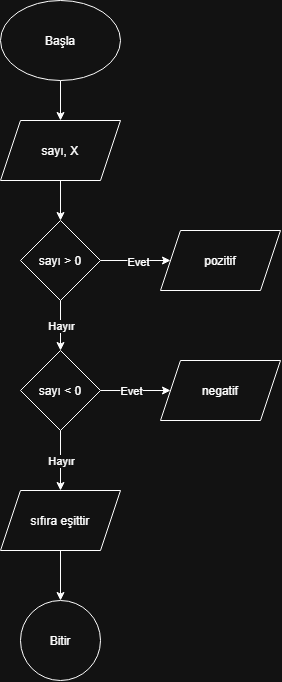

The diagram above was exported from draw.io. Its source (the exported page's mxGraphModel, read from the mxfile embedded in the PNG):
<mxGraphModel dx="774" dy="417" grid="1" gridSize="10" guides="1" tooltips="1" connect="1" arrows="1" fold="1" page="1" pageScale="1" pageWidth="850" pageHeight="1100" math="0" shadow="0">
  <root>
    <mxCell id="Vow2EtySiZdhOC1QNxwR-0" />
    <mxCell id="Vow2EtySiZdhOC1QNxwR-1" parent="Vow2EtySiZdhOC1QNxwR-0" />
    <mxCell id="CWHu6DDdPDRiksrF8ft4-0" edge="1" parent="Vow2EtySiZdhOC1QNxwR-1" source="Vow2EtySiZdhOC1QNxwR-3" style="edgeStyle=orthogonalEdgeStyle;rounded=0;orthogonalLoop=1;jettySize=auto;html=1;defaultLabelBackgroundColor=page;" target="Vow2EtySiZdhOC1QNxwR-23" value="">
      <mxGeometry relative="1" as="geometry" />
    </mxCell>
    <mxCell id="Vow2EtySiZdhOC1QNxwR-3" parent="Vow2EtySiZdhOC1QNxwR-1" style="ellipse;whiteSpace=wrap;html=1;shapeInside=1;" value="Başla" vertex="1">
      <mxGeometry height="80" width="120" x="350" y="50" as="geometry" />
    </mxCell>
    <mxCell id="CWHu6DDdPDRiksrF8ft4-2" edge="1" parent="Vow2EtySiZdhOC1QNxwR-1" source="Vow2EtySiZdhOC1QNxwR-23" style="edgeStyle=orthogonalEdgeStyle;rounded=0;orthogonalLoop=1;jettySize=auto;html=1;defaultLabelBackgroundColor=page;" target="CWHu6DDdPDRiksrF8ft4-1" value="">
      <mxGeometry relative="1" as="geometry" />
    </mxCell>
    <mxCell id="Vow2EtySiZdhOC1QNxwR-23" parent="Vow2EtySiZdhOC1QNxwR-1" style="shape=parallelogram;perimeter=parallelogramPerimeter;whiteSpace=wrap;html=1;shapeInside=1;fixedSize=1;" value="sayı, X" vertex="1">
      <mxGeometry height="60" width="120" x="350" y="170" as="geometry" />
    </mxCell>
    <mxCell id="CWHu6DDdPDRiksrF8ft4-4" edge="1" parent="Vow2EtySiZdhOC1QNxwR-1" source="CWHu6DDdPDRiksrF8ft4-1" style="edgeStyle=orthogonalEdgeStyle;rounded=0;orthogonalLoop=1;jettySize=auto;html=1;defaultLabelBackgroundColor=page;" target="CWHu6DDdPDRiksrF8ft4-3" value="">
      <mxGeometry relative="1" as="geometry" />
    </mxCell>
    <mxCell id="CWHu6DDdPDRiksrF8ft4-5" connectable="0" parent="CWHu6DDdPDRiksrF8ft4-4" style="edgeLabel;html=1;align=center;verticalAlign=middle;resizable=0;points=[];inheritText=1;defaultLabelBackgroundColor=page;" value="Evet" vertex="1">
      <mxGeometry relative="1" x="0.0571" y="-1" as="geometry">
        <mxPoint as="offset" />
      </mxGeometry>
    </mxCell>
    <mxCell id="CWHu6DDdPDRiksrF8ft4-7" edge="1" parent="Vow2EtySiZdhOC1QNxwR-1" source="CWHu6DDdPDRiksrF8ft4-1" style="edgeStyle=orthogonalEdgeStyle;rounded=0;orthogonalLoop=1;jettySize=auto;html=1;defaultLabelBackgroundColor=page;" target="CWHu6DDdPDRiksrF8ft4-6" value="">
      <mxGeometry relative="1" as="geometry" />
    </mxCell>
    <mxCell id="CWHu6DDdPDRiksrF8ft4-16" connectable="0" parent="CWHu6DDdPDRiksrF8ft4-7" style="edgeLabel;html=1;align=center;verticalAlign=middle;resizable=0;points=[];inheritText=1;defaultLabelBackgroundColor=page;" value="Hayır" vertex="1">
      <mxGeometry relative="1" x="-0.36" y="4" as="geometry">
        <mxPoint x="-4" y="9" as="offset" />
      </mxGeometry>
    </mxCell>
    <mxCell id="CWHu6DDdPDRiksrF8ft4-1" parent="Vow2EtySiZdhOC1QNxwR-1" style="rhombus;whiteSpace=wrap;html=1;shapeInside=1;" value="sayı &amp;gt; 0" vertex="1">
      <mxGeometry height="80" width="80" x="370" y="270" as="geometry" />
    </mxCell>
    <mxCell id="CWHu6DDdPDRiksrF8ft4-3" parent="Vow2EtySiZdhOC1QNxwR-1" style="shape=parallelogram;perimeter=parallelogramPerimeter;whiteSpace=wrap;html=1;shapeInside=1;fixedSize=1;" value="pozitif" vertex="1">
      <mxGeometry height="60" width="120" x="510" y="280" as="geometry" />
    </mxCell>
    <mxCell id="CWHu6DDdPDRiksrF8ft4-9" edge="1" parent="Vow2EtySiZdhOC1QNxwR-1" source="CWHu6DDdPDRiksrF8ft4-6" style="edgeStyle=orthogonalEdgeStyle;rounded=0;orthogonalLoop=1;jettySize=auto;html=1;defaultLabelBackgroundColor=page;" target="CWHu6DDdPDRiksrF8ft4-8" value="">
      <mxGeometry relative="1" as="geometry" />
    </mxCell>
    <mxCell id="CWHu6DDdPDRiksrF8ft4-10" connectable="0" parent="CWHu6DDdPDRiksrF8ft4-9" style="edgeLabel;html=1;align=center;verticalAlign=middle;resizable=0;points=[];inheritText=1;defaultLabelBackgroundColor=page;" value="Evet" vertex="1">
      <mxGeometry relative="1" x="-0.3524" y="2" as="geometry">
        <mxPoint x="7" y="2" as="offset" />
      </mxGeometry>
    </mxCell>
    <mxCell id="CWHu6DDdPDRiksrF8ft4-12" edge="1" parent="Vow2EtySiZdhOC1QNxwR-1" source="CWHu6DDdPDRiksrF8ft4-6" style="edgeStyle=orthogonalEdgeStyle;rounded=0;orthogonalLoop=1;jettySize=auto;html=1;defaultLabelBackgroundColor=page;" target="CWHu6DDdPDRiksrF8ft4-11" value="">
      <mxGeometry relative="1" as="geometry" />
    </mxCell>
    <mxCell id="CWHu6DDdPDRiksrF8ft4-17" connectable="0" parent="CWHu6DDdPDRiksrF8ft4-12" style="edgeLabel;html=1;align=center;verticalAlign=middle;resizable=0;points=[];inheritText=1;defaultLabelBackgroundColor=page;" value="Hayır" vertex="1">
      <mxGeometry relative="1" x="0.1333" y="-4" as="geometry">
        <mxPoint x="4" y="-4" as="offset" />
      </mxGeometry>
    </mxCell>
    <mxCell id="CWHu6DDdPDRiksrF8ft4-6" parent="Vow2EtySiZdhOC1QNxwR-1" style="rhombus;whiteSpace=wrap;html=1;shapeInside=1;" value="sayı &amp;lt; 0" vertex="1">
      <mxGeometry height="80" width="80" x="370" y="400" as="geometry" />
    </mxCell>
    <mxCell id="CWHu6DDdPDRiksrF8ft4-8" parent="Vow2EtySiZdhOC1QNxwR-1" style="shape=parallelogram;perimeter=parallelogramPerimeter;whiteSpace=wrap;html=1;shapeInside=1;fixedSize=1;" value="negatif" vertex="1">
      <mxGeometry height="60" width="120" x="510" y="410" as="geometry" />
    </mxCell>
    <mxCell id="CWHu6DDdPDRiksrF8ft4-14" edge="1" parent="Vow2EtySiZdhOC1QNxwR-1" source="CWHu6DDdPDRiksrF8ft4-11" style="edgeStyle=orthogonalEdgeStyle;rounded=0;orthogonalLoop=1;jettySize=auto;html=1;defaultLabelBackgroundColor=page;" target="CWHu6DDdPDRiksrF8ft4-13" value="">
      <mxGeometry relative="1" as="geometry" />
    </mxCell>
    <mxCell id="CWHu6DDdPDRiksrF8ft4-11" parent="Vow2EtySiZdhOC1QNxwR-1" style="shape=parallelogram;perimeter=parallelogramPerimeter;whiteSpace=wrap;html=1;shapeInside=1;fixedSize=1;" value="sıfıra eşittir" vertex="1">
      <mxGeometry height="60" width="120" x="350" y="540" as="geometry" />
    </mxCell>
    <mxCell id="CWHu6DDdPDRiksrF8ft4-13" parent="Vow2EtySiZdhOC1QNxwR-1" style="ellipse;whiteSpace=wrap;html=1;shapeInside=1;" value="Bitir" vertex="1">
      <mxGeometry height="80" width="80" x="370" y="650" as="geometry" />
    </mxCell>
  </root>
</mxGraphModel>